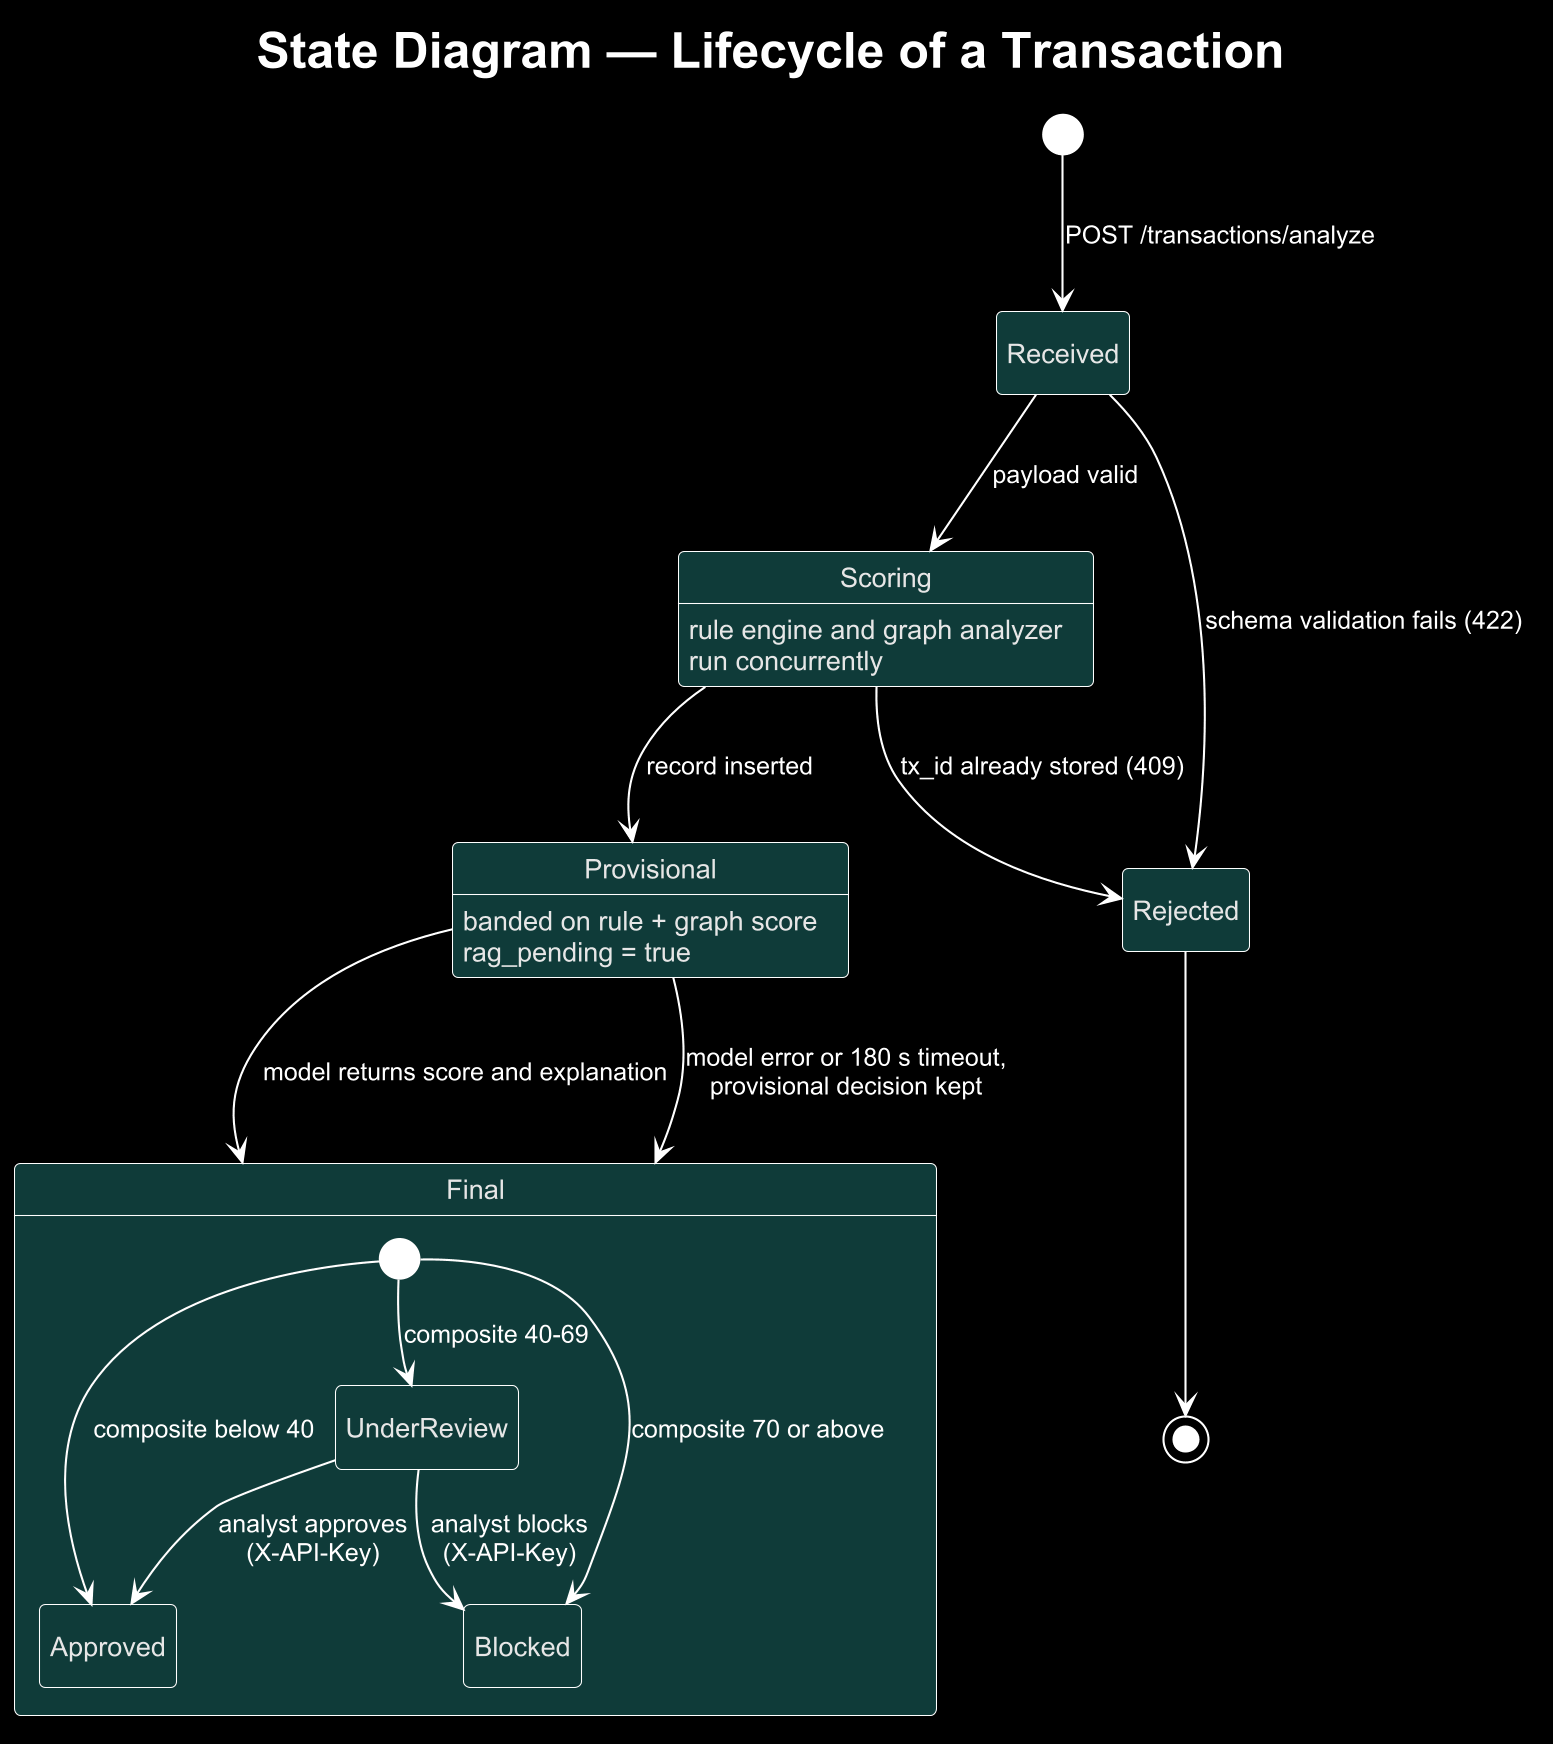

The diagram above was rendered by PlantUML. Its source (embedded in the PNG):
@startuml
!include _theme.iuml
hide empty description
<style>
stateDiagram {
  circle {
    BackgroundColor #FFFFFF
    LineColor #FFFFFF
  }
}
</style>
skinparam StateStartColor #FFFFFF
skinparam StateEndColor #FFFFFF
title State Diagram — Lifecycle of a Transaction
[*] --> Received : POST /transactions/analyze
Received --> Rejected : schema validation fails (422)
Received --> Scoring : payload valid
Scoring : rule engine and graph analyzer
Scoring : run concurrently
Scoring --> Rejected : tx_id already stored (409)
Scoring --> Provisional : record inserted
Provisional : banded on rule + graph score
Provisional : rag_pending = true
Provisional --> Final : model returns score and explanation
Provisional --> Final : model error or 180 s timeout,\nprovisional decision kept
state Final {
  [*] --> Approved : composite below 40
  [*] --> UnderReview : composite 40-69
  [*] --> Blocked : composite 70 or above
  UnderReview --> Approved : analyst approves\n(X-API-Key)
  UnderReview --> Blocked : analyst blocks\n(X-API-Key)
}
Rejected --> [*]
@enduml